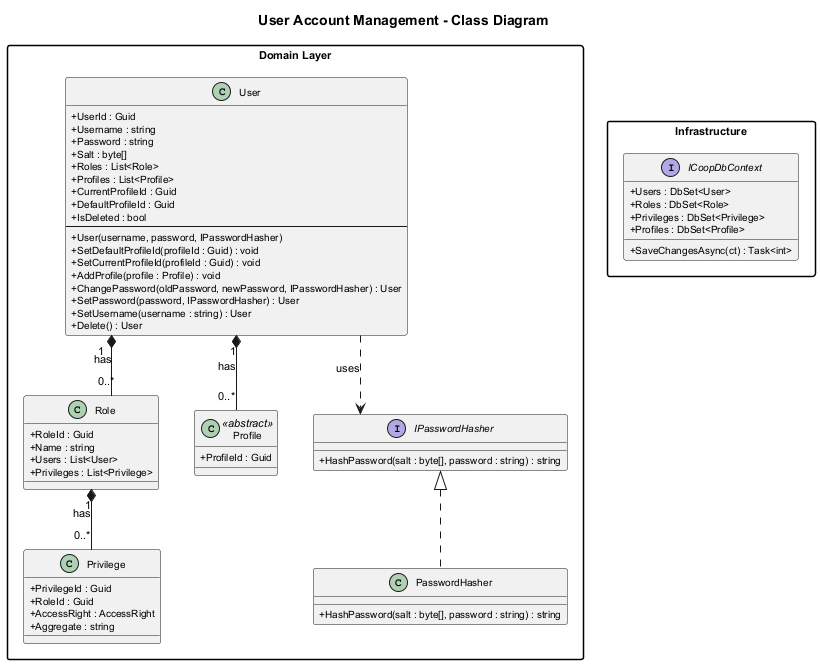

The diagram above was rendered by PlantUML. Its source (embedded in the PNG):
@startuml class-diagram

skinparam classAttributeIconSize 0
skinparam defaultFontSize 11
skinparam classFontSize 13
skinparam classAttributeFontSize 10
skinparam shadowing false
skinparam linetype ortho
skinparam packageStyle rectangle

title User Account Management - Class Diagram

package "Domain Layer" {

    class User {
        + UserId : Guid
        + Username : string
        + Password : string
        + Salt : byte[]
        + Roles : List<Role>
        + Profiles : List<Profile>
        + CurrentProfileId : Guid
        + DefaultProfileId : Guid
        + IsDeleted : bool
        --
        + User(username, password, IPasswordHasher)
        + SetDefaultProfileId(profileId : Guid) : void
        + SetCurrentProfileId(profileId : Guid) : void
        + AddProfile(profile : Profile) : void
        + ChangePassword(oldPassword, newPassword, IPasswordHasher) : User
        + SetPassword(password, IPasswordHasher) : User
        + SetUsername(username : string) : User
        + Delete() : User
    }

    class Role {
        + RoleId : Guid
        + Name : string
        + Users : List<User>
        + Privileges : List<Privilege>
    }

    class Privilege {
        + PrivilegeId : Guid
        + RoleId : Guid
        + AccessRight : AccessRight
        + Aggregate : string
    }

    class Profile <<abstract>> {
        + ProfileId : Guid
    }

    interface IPasswordHasher {
        + HashPassword(salt : byte[], password : string) : string
    }

    class PasswordHasher {
        + HashPassword(salt : byte[], password : string) : string
    }
}

package "Infrastructure" {
    interface ICoopDbContext {
        + Users : DbSet<User>
        + Roles : DbSet<Role>
        + Privileges : DbSet<Privilege>
        + Profiles : DbSet<Profile>
        + SaveChangesAsync(ct) : Task<int>
    }
}

User "1" *-- "0..*" Role : has
User "1" *-- "0..*" Profile : has
Role "1" *-- "0..*" Privilege : has
IPasswordHasher <|.. PasswordHasher
User ..> IPasswordHasher : uses

@enduml